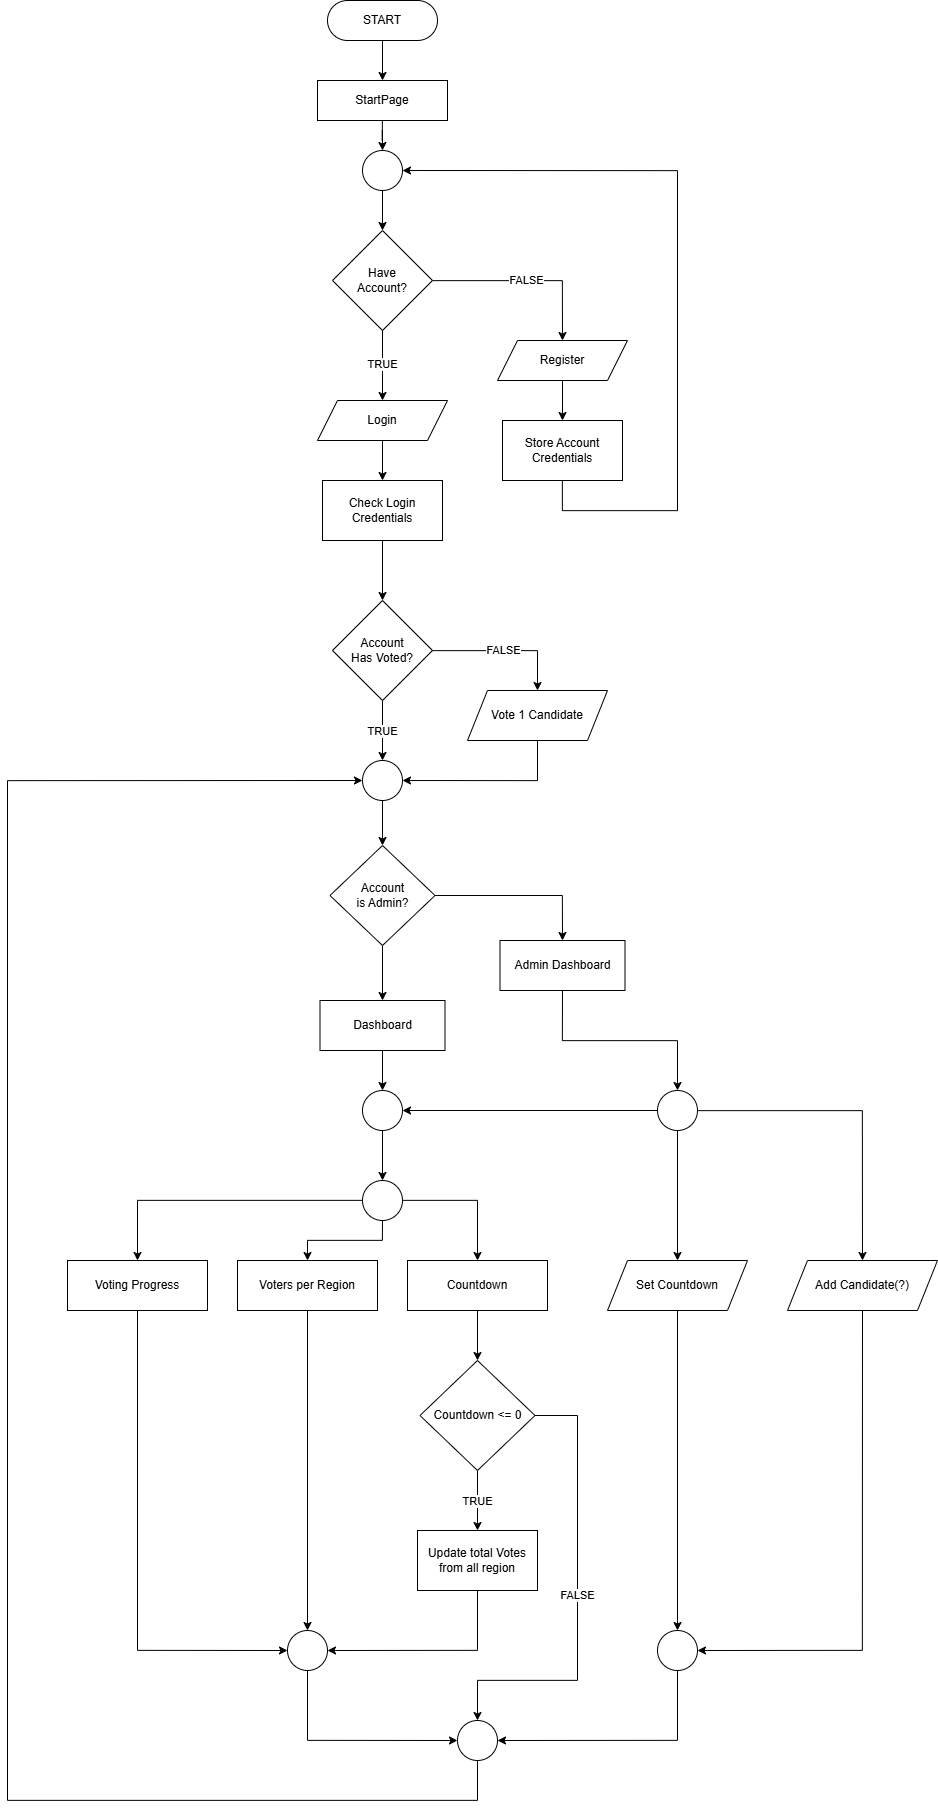

The diagram above was exported from draw.io. Its source (the exported page's mxGraphModel, read from the mxfile embedded in the PNG):
<mxGraphModel dx="2954" dy="1629" grid="1" gridSize="10" guides="1" tooltips="1" connect="1" arrows="1" fold="1" page="1" pageScale="1" pageWidth="850" pageHeight="1100" math="0" shadow="0">
  <root>
    <mxCell id="0" />
    <mxCell id="1" parent="0" />
    <mxCell id="pLjxUmeasIIKeRyMUMQv-5" style="edgeStyle=orthogonalEdgeStyle;rounded=0;orthogonalLoop=1;jettySize=auto;html=1;" parent="1" source="pLjxUmeasIIKeRyMUMQv-1" target="pLjxUmeasIIKeRyMUMQv-4" edge="1">
      <mxGeometry relative="1" as="geometry" />
    </mxCell>
    <mxCell id="pLjxUmeasIIKeRyMUMQv-1" value="START" style="rounded=1;whiteSpace=wrap;html=1;arcSize=50;" parent="1" vertex="1">
      <mxGeometry x="340" y="110" width="110" height="40" as="geometry" />
    </mxCell>
    <mxCell id="pLjxUmeasIIKeRyMUMQv-8" value="FALSE" style="edgeStyle=orthogonalEdgeStyle;rounded=0;orthogonalLoop=1;jettySize=auto;html=1;entryX=0.5;entryY=0;entryDx=0;entryDy=0;" parent="1" source="pLjxUmeasIIKeRyMUMQv-2" target="pLjxUmeasIIKeRyMUMQv-6" edge="1">
      <mxGeometry relative="1" as="geometry" />
    </mxCell>
    <mxCell id="pLjxUmeasIIKeRyMUMQv-9" value="TRUE" style="edgeStyle=orthogonalEdgeStyle;rounded=0;orthogonalLoop=1;jettySize=auto;html=1;entryX=0.5;entryY=0;entryDx=0;entryDy=0;" parent="1" source="pLjxUmeasIIKeRyMUMQv-2" target="pLjxUmeasIIKeRyMUMQv-7" edge="1">
      <mxGeometry relative="1" as="geometry" />
    </mxCell>
    <mxCell id="pLjxUmeasIIKeRyMUMQv-2" value="Have&lt;div&gt;Account?&lt;/div&gt;" style="rhombus;whiteSpace=wrap;html=1;" parent="1" vertex="1">
      <mxGeometry x="345" y="340" width="100" height="100" as="geometry" />
    </mxCell>
    <mxCell id="pLjxUmeasIIKeRyMUMQv-17" style="edgeStyle=orthogonalEdgeStyle;rounded=0;orthogonalLoop=1;jettySize=auto;html=1;entryX=0.5;entryY=0;entryDx=0;entryDy=0;" parent="1" source="pLjxUmeasIIKeRyMUMQv-4" target="pLjxUmeasIIKeRyMUMQv-16" edge="1">
      <mxGeometry relative="1" as="geometry" />
    </mxCell>
    <mxCell id="pLjxUmeasIIKeRyMUMQv-4" value="StartPage" style="rounded=0;whiteSpace=wrap;html=1;" parent="1" vertex="1">
      <mxGeometry x="330" y="190" width="130" height="40" as="geometry" />
    </mxCell>
    <mxCell id="pLjxUmeasIIKeRyMUMQv-25" style="edgeStyle=orthogonalEdgeStyle;rounded=0;orthogonalLoop=1;jettySize=auto;html=1;entryX=0.5;entryY=0;entryDx=0;entryDy=0;" parent="1" source="pLjxUmeasIIKeRyMUMQv-6" target="pLjxUmeasIIKeRyMUMQv-24" edge="1">
      <mxGeometry relative="1" as="geometry" />
    </mxCell>
    <mxCell id="pLjxUmeasIIKeRyMUMQv-6" value="Register" style="shape=parallelogram;perimeter=parallelogramPerimeter;whiteSpace=wrap;html=1;fixedSize=1;" parent="1" vertex="1">
      <mxGeometry x="510" y="450" width="130" height="40" as="geometry" />
    </mxCell>
    <mxCell id="pLjxUmeasIIKeRyMUMQv-22" style="edgeStyle=orthogonalEdgeStyle;rounded=0;orthogonalLoop=1;jettySize=auto;html=1;" parent="1" source="pLjxUmeasIIKeRyMUMQv-7" target="pLjxUmeasIIKeRyMUMQv-21" edge="1">
      <mxGeometry relative="1" as="geometry" />
    </mxCell>
    <mxCell id="pLjxUmeasIIKeRyMUMQv-7" value="Login" style="shape=parallelogram;perimeter=parallelogramPerimeter;whiteSpace=wrap;html=1;fixedSize=1;" parent="1" vertex="1">
      <mxGeometry x="330" y="510" width="130" height="40" as="geometry" />
    </mxCell>
    <mxCell id="pLjxUmeasIIKeRyMUMQv-34" style="edgeStyle=orthogonalEdgeStyle;rounded=0;orthogonalLoop=1;jettySize=auto;html=1;entryX=1;entryY=0.5;entryDx=0;entryDy=0;" parent="1" source="pLjxUmeasIIKeRyMUMQv-11" target="pLjxUmeasIIKeRyMUMQv-31" edge="1">
      <mxGeometry relative="1" as="geometry">
        <Array as="points">
          <mxPoint x="550" y="890" />
        </Array>
      </mxGeometry>
    </mxCell>
    <mxCell id="pLjxUmeasIIKeRyMUMQv-11" value="Vote 1 Candidate" style="shape=parallelogram;perimeter=parallelogramPerimeter;whiteSpace=wrap;html=1;fixedSize=1;" parent="1" vertex="1">
      <mxGeometry x="480" y="800" width="140" height="50" as="geometry" />
    </mxCell>
    <mxCell id="pLjxUmeasIIKeRyMUMQv-18" style="edgeStyle=orthogonalEdgeStyle;rounded=0;orthogonalLoop=1;jettySize=auto;html=1;entryX=0.5;entryY=0;entryDx=0;entryDy=0;" parent="1" source="pLjxUmeasIIKeRyMUMQv-16" target="pLjxUmeasIIKeRyMUMQv-2" edge="1">
      <mxGeometry relative="1" as="geometry" />
    </mxCell>
    <mxCell id="pLjxUmeasIIKeRyMUMQv-16" value="" style="ellipse;whiteSpace=wrap;html=1;aspect=fixed;" parent="1" vertex="1">
      <mxGeometry x="375" y="260" width="40" height="40" as="geometry" />
    </mxCell>
    <mxCell id="pLjxUmeasIIKeRyMUMQv-35" style="edgeStyle=orthogonalEdgeStyle;rounded=0;orthogonalLoop=1;jettySize=auto;html=1;entryX=0.5;entryY=0;entryDx=0;entryDy=0;" parent="1" source="pLjxUmeasIIKeRyMUMQv-21" target="pLjxUmeasIIKeRyMUMQv-27" edge="1">
      <mxGeometry relative="1" as="geometry" />
    </mxCell>
    <mxCell id="pLjxUmeasIIKeRyMUMQv-21" value="Check Login&lt;div&gt;Credentials&lt;/div&gt;" style="rounded=0;whiteSpace=wrap;html=1;" parent="1" vertex="1">
      <mxGeometry x="335" y="590" width="120" height="60" as="geometry" />
    </mxCell>
    <mxCell id="pLjxUmeasIIKeRyMUMQv-26" style="edgeStyle=orthogonalEdgeStyle;rounded=0;orthogonalLoop=1;jettySize=auto;html=1;entryX=1;entryY=0.5;entryDx=0;entryDy=0;" parent="1" source="pLjxUmeasIIKeRyMUMQv-24" target="pLjxUmeasIIKeRyMUMQv-16" edge="1">
      <mxGeometry relative="1" as="geometry">
        <Array as="points">
          <mxPoint x="575" y="620" />
          <mxPoint x="690" y="620" />
          <mxPoint x="690" y="280" />
        </Array>
      </mxGeometry>
    </mxCell>
    <mxCell id="pLjxUmeasIIKeRyMUMQv-24" value="Store Account&lt;div&gt;Credentials&lt;/div&gt;" style="rounded=0;whiteSpace=wrap;html=1;" parent="1" vertex="1">
      <mxGeometry x="515" y="530" width="120" height="60" as="geometry" />
    </mxCell>
    <mxCell id="pLjxUmeasIIKeRyMUMQv-28" value="FALSE" style="edgeStyle=orthogonalEdgeStyle;rounded=0;orthogonalLoop=1;jettySize=auto;html=1;entryX=0.5;entryY=0;entryDx=0;entryDy=0;" parent="1" source="pLjxUmeasIIKeRyMUMQv-27" target="pLjxUmeasIIKeRyMUMQv-11" edge="1">
      <mxGeometry relative="1" as="geometry" />
    </mxCell>
    <mxCell id="pLjxUmeasIIKeRyMUMQv-32" value="TRUE" style="edgeStyle=orthogonalEdgeStyle;rounded=0;orthogonalLoop=1;jettySize=auto;html=1;entryX=0.5;entryY=0;entryDx=0;entryDy=0;" parent="1" source="pLjxUmeasIIKeRyMUMQv-27" target="pLjxUmeasIIKeRyMUMQv-31" edge="1">
      <mxGeometry relative="1" as="geometry" />
    </mxCell>
    <mxCell id="pLjxUmeasIIKeRyMUMQv-27" value="Account&lt;div&gt;Has Voted?&lt;/div&gt;" style="rhombus;whiteSpace=wrap;html=1;" parent="1" vertex="1">
      <mxGeometry x="345" y="710" width="100" height="100" as="geometry" />
    </mxCell>
    <mxCell id="pLjxUmeasIIKeRyMUMQv-64" style="edgeStyle=orthogonalEdgeStyle;rounded=0;orthogonalLoop=1;jettySize=auto;html=1;entryX=0.5;entryY=0;entryDx=0;entryDy=0;" parent="1" source="pLjxUmeasIIKeRyMUMQv-29" target="pLjxUmeasIIKeRyMUMQv-63" edge="1">
      <mxGeometry relative="1" as="geometry" />
    </mxCell>
    <mxCell id="pLjxUmeasIIKeRyMUMQv-29" value="Dashboard" style="rounded=0;whiteSpace=wrap;html=1;" parent="1" vertex="1">
      <mxGeometry x="332.5" y="1110" width="125" height="50" as="geometry" />
    </mxCell>
    <mxCell id="pLjxUmeasIIKeRyMUMQv-37" style="edgeStyle=orthogonalEdgeStyle;rounded=0;orthogonalLoop=1;jettySize=auto;html=1;entryX=0.5;entryY=0;entryDx=0;entryDy=0;" parent="1" source="pLjxUmeasIIKeRyMUMQv-31" target="pLjxUmeasIIKeRyMUMQv-36" edge="1">
      <mxGeometry relative="1" as="geometry" />
    </mxCell>
    <mxCell id="pLjxUmeasIIKeRyMUMQv-31" value="" style="ellipse;whiteSpace=wrap;html=1;aspect=fixed;" parent="1" vertex="1">
      <mxGeometry x="375" y="870" width="40" height="40" as="geometry" />
    </mxCell>
    <mxCell id="pLjxUmeasIIKeRyMUMQv-39" style="edgeStyle=orthogonalEdgeStyle;rounded=0;orthogonalLoop=1;jettySize=auto;html=1;entryX=0.5;entryY=0;entryDx=0;entryDy=0;" parent="1" source="pLjxUmeasIIKeRyMUMQv-36" target="pLjxUmeasIIKeRyMUMQv-38" edge="1">
      <mxGeometry relative="1" as="geometry" />
    </mxCell>
    <mxCell id="pLjxUmeasIIKeRyMUMQv-40" style="edgeStyle=orthogonalEdgeStyle;rounded=0;orthogonalLoop=1;jettySize=auto;html=1;entryX=0.5;entryY=0;entryDx=0;entryDy=0;" parent="1" source="pLjxUmeasIIKeRyMUMQv-36" target="pLjxUmeasIIKeRyMUMQv-29" edge="1">
      <mxGeometry relative="1" as="geometry" />
    </mxCell>
    <mxCell id="pLjxUmeasIIKeRyMUMQv-36" value="Account&lt;div&gt;is Admin?&lt;/div&gt;" style="rhombus;whiteSpace=wrap;html=1;" parent="1" vertex="1">
      <mxGeometry x="342.5" y="955" width="105" height="100" as="geometry" />
    </mxCell>
    <mxCell id="pLjxUmeasIIKeRyMUMQv-53" style="edgeStyle=orthogonalEdgeStyle;rounded=0;orthogonalLoop=1;jettySize=auto;html=1;entryX=0.5;entryY=0;entryDx=0;entryDy=0;exitX=0.5;exitY=1;exitDx=0;exitDy=0;" parent="1" source="pLjxUmeasIIKeRyMUMQv-38" target="pLjxUmeasIIKeRyMUMQv-52" edge="1">
      <mxGeometry relative="1" as="geometry" />
    </mxCell>
    <mxCell id="pLjxUmeasIIKeRyMUMQv-38" value="Admin Dashboard" style="rounded=0;whiteSpace=wrap;html=1;" parent="1" vertex="1">
      <mxGeometry x="512.5" y="1050" width="125" height="50" as="geometry" />
    </mxCell>
    <mxCell id="Apgfbvs84Dsyf2aYeABq-10" style="edgeStyle=orthogonalEdgeStyle;rounded=0;orthogonalLoop=1;jettySize=auto;html=1;entryX=0.5;entryY=0;entryDx=0;entryDy=0;" parent="1" source="pLjxUmeasIIKeRyMUMQv-41" target="Apgfbvs84Dsyf2aYeABq-6" edge="1">
      <mxGeometry relative="1" as="geometry" />
    </mxCell>
    <mxCell id="pLjxUmeasIIKeRyMUMQv-41" value="Set Countdown" style="shape=parallelogram;perimeter=parallelogramPerimeter;whiteSpace=wrap;html=1;fixedSize=1;" parent="1" vertex="1">
      <mxGeometry x="620" y="1370" width="140" height="50" as="geometry" />
    </mxCell>
    <mxCell id="Apgfbvs84Dsyf2aYeABq-8" style="edgeStyle=orthogonalEdgeStyle;rounded=0;orthogonalLoop=1;jettySize=auto;html=1;entryX=0;entryY=0.5;entryDx=0;entryDy=0;" parent="1" source="pLjxUmeasIIKeRyMUMQv-42" target="Apgfbvs84Dsyf2aYeABq-3" edge="1">
      <mxGeometry relative="1" as="geometry">
        <Array as="points">
          <mxPoint x="150" y="1760" />
        </Array>
      </mxGeometry>
    </mxCell>
    <mxCell id="pLjxUmeasIIKeRyMUMQv-42" value="Voting Progress" style="rounded=0;whiteSpace=wrap;html=1;" parent="1" vertex="1">
      <mxGeometry x="80" y="1370" width="140" height="50" as="geometry" />
    </mxCell>
    <mxCell id="Apgfbvs84Dsyf2aYeABq-7" style="edgeStyle=orthogonalEdgeStyle;rounded=0;orthogonalLoop=1;jettySize=auto;html=1;entryX=0.5;entryY=0;entryDx=0;entryDy=0;" parent="1" source="pLjxUmeasIIKeRyMUMQv-43" target="Apgfbvs84Dsyf2aYeABq-3" edge="1">
      <mxGeometry relative="1" as="geometry" />
    </mxCell>
    <mxCell id="pLjxUmeasIIKeRyMUMQv-43" value="Voters per Region" style="rounded=0;whiteSpace=wrap;html=1;" parent="1" vertex="1">
      <mxGeometry x="250" y="1370" width="140" height="50" as="geometry" />
    </mxCell>
    <mxCell id="pLjxUmeasIIKeRyMUMQv-68" style="edgeStyle=orthogonalEdgeStyle;rounded=0;orthogonalLoop=1;jettySize=auto;html=1;entryX=0.5;entryY=0;entryDx=0;entryDy=0;" parent="1" source="pLjxUmeasIIKeRyMUMQv-44" target="pLjxUmeasIIKeRyMUMQv-67" edge="1">
      <mxGeometry relative="1" as="geometry" />
    </mxCell>
    <mxCell id="pLjxUmeasIIKeRyMUMQv-44" value="Countdown" style="rounded=0;whiteSpace=wrap;html=1;" parent="1" vertex="1">
      <mxGeometry x="420" y="1370" width="140" height="50" as="geometry" />
    </mxCell>
    <mxCell id="pLjxUmeasIIKeRyMUMQv-47" style="edgeStyle=orthogonalEdgeStyle;rounded=0;orthogonalLoop=1;jettySize=auto;html=1;entryX=0.5;entryY=0;entryDx=0;entryDy=0;" parent="1" source="pLjxUmeasIIKeRyMUMQv-45" target="pLjxUmeasIIKeRyMUMQv-42" edge="1">
      <mxGeometry relative="1" as="geometry" />
    </mxCell>
    <mxCell id="pLjxUmeasIIKeRyMUMQv-48" style="edgeStyle=orthogonalEdgeStyle;rounded=0;orthogonalLoop=1;jettySize=auto;html=1;entryX=0.5;entryY=0;entryDx=0;entryDy=0;" parent="1" source="pLjxUmeasIIKeRyMUMQv-45" target="pLjxUmeasIIKeRyMUMQv-43" edge="1">
      <mxGeometry relative="1" as="geometry" />
    </mxCell>
    <mxCell id="pLjxUmeasIIKeRyMUMQv-62" style="edgeStyle=orthogonalEdgeStyle;rounded=0;orthogonalLoop=1;jettySize=auto;html=1;entryX=0.5;entryY=0;entryDx=0;entryDy=0;" parent="1" source="pLjxUmeasIIKeRyMUMQv-45" target="pLjxUmeasIIKeRyMUMQv-44" edge="1">
      <mxGeometry relative="1" as="geometry">
        <mxPoint x="470" y="1310" as="targetPoint" />
      </mxGeometry>
    </mxCell>
    <mxCell id="pLjxUmeasIIKeRyMUMQv-45" value="" style="ellipse;whiteSpace=wrap;html=1;aspect=fixed;" parent="1" vertex="1">
      <mxGeometry x="375" y="1290" width="40" height="40" as="geometry" />
    </mxCell>
    <mxCell id="pLjxUmeasIIKeRyMUMQv-54" style="edgeStyle=orthogonalEdgeStyle;rounded=0;orthogonalLoop=1;jettySize=auto;html=1;entryX=0.5;entryY=0;entryDx=0;entryDy=0;exitX=0.5;exitY=1;exitDx=0;exitDy=0;" parent="1" source="pLjxUmeasIIKeRyMUMQv-52" target="pLjxUmeasIIKeRyMUMQv-41" edge="1">
      <mxGeometry relative="1" as="geometry" />
    </mxCell>
    <mxCell id="pLjxUmeasIIKeRyMUMQv-66" style="edgeStyle=orthogonalEdgeStyle;rounded=0;orthogonalLoop=1;jettySize=auto;html=1;entryX=1;entryY=0.5;entryDx=0;entryDy=0;" parent="1" source="pLjxUmeasIIKeRyMUMQv-52" target="pLjxUmeasIIKeRyMUMQv-63" edge="1">
      <mxGeometry relative="1" as="geometry" />
    </mxCell>
    <mxCell id="Apgfbvs84Dsyf2aYeABq-2" style="edgeStyle=orthogonalEdgeStyle;rounded=0;orthogonalLoop=1;jettySize=auto;html=1;entryX=0.5;entryY=0;entryDx=0;entryDy=0;" parent="1" source="pLjxUmeasIIKeRyMUMQv-52" target="Apgfbvs84Dsyf2aYeABq-1" edge="1">
      <mxGeometry relative="1" as="geometry" />
    </mxCell>
    <mxCell id="pLjxUmeasIIKeRyMUMQv-52" value="" style="ellipse;whiteSpace=wrap;html=1;aspect=fixed;" parent="1" vertex="1">
      <mxGeometry x="670" y="1200" width="40" height="40" as="geometry" />
    </mxCell>
    <mxCell id="pLjxUmeasIIKeRyMUMQv-65" style="edgeStyle=orthogonalEdgeStyle;rounded=0;orthogonalLoop=1;jettySize=auto;html=1;entryX=0.5;entryY=0;entryDx=0;entryDy=0;" parent="1" source="pLjxUmeasIIKeRyMUMQv-63" target="pLjxUmeasIIKeRyMUMQv-45" edge="1">
      <mxGeometry relative="1" as="geometry" />
    </mxCell>
    <mxCell id="pLjxUmeasIIKeRyMUMQv-63" value="" style="ellipse;whiteSpace=wrap;html=1;aspect=fixed;" parent="1" vertex="1">
      <mxGeometry x="375" y="1200" width="40" height="40" as="geometry" />
    </mxCell>
    <mxCell id="pLjxUmeasIIKeRyMUMQv-70" value="TRUE" style="edgeStyle=orthogonalEdgeStyle;rounded=0;orthogonalLoop=1;jettySize=auto;html=1;entryX=0.5;entryY=0;entryDx=0;entryDy=0;" parent="1" source="pLjxUmeasIIKeRyMUMQv-67" target="pLjxUmeasIIKeRyMUMQv-69" edge="1">
      <mxGeometry relative="1" as="geometry" />
    </mxCell>
    <mxCell id="Apgfbvs84Dsyf2aYeABq-16" value="FALSE" style="edgeStyle=orthogonalEdgeStyle;rounded=0;orthogonalLoop=1;jettySize=auto;html=1;entryX=0.5;entryY=0;entryDx=0;entryDy=0;exitX=1;exitY=0.5;exitDx=0;exitDy=0;" parent="1" source="pLjxUmeasIIKeRyMUMQv-67" target="Apgfbvs84Dsyf2aYeABq-12" edge="1">
      <mxGeometry relative="1" as="geometry">
        <Array as="points">
          <mxPoint x="590" y="1525" />
          <mxPoint x="590" y="1790" />
          <mxPoint x="490" y="1790" />
        </Array>
      </mxGeometry>
    </mxCell>
    <mxCell id="pLjxUmeasIIKeRyMUMQv-67" value="Countdown &amp;lt;= 0" style="rhombus;whiteSpace=wrap;html=1;" parent="1" vertex="1">
      <mxGeometry x="432.5" y="1470" width="115" height="110" as="geometry" />
    </mxCell>
    <mxCell id="Apgfbvs84Dsyf2aYeABq-9" style="edgeStyle=orthogonalEdgeStyle;rounded=0;orthogonalLoop=1;jettySize=auto;html=1;entryX=1;entryY=0.5;entryDx=0;entryDy=0;" parent="1" source="pLjxUmeasIIKeRyMUMQv-69" target="Apgfbvs84Dsyf2aYeABq-3" edge="1">
      <mxGeometry relative="1" as="geometry">
        <Array as="points">
          <mxPoint x="490" y="1760" />
        </Array>
      </mxGeometry>
    </mxCell>
    <mxCell id="pLjxUmeasIIKeRyMUMQv-69" value="Update total Votes&lt;div&gt;from all region&lt;/div&gt;" style="rounded=0;whiteSpace=wrap;html=1;" parent="1" vertex="1">
      <mxGeometry x="430" y="1640" width="120" height="60" as="geometry" />
    </mxCell>
    <mxCell id="Apgfbvs84Dsyf2aYeABq-11" style="edgeStyle=orthogonalEdgeStyle;rounded=0;orthogonalLoop=1;jettySize=auto;html=1;entryX=1;entryY=0.5;entryDx=0;entryDy=0;exitX=0.5;exitY=1;exitDx=0;exitDy=0;" parent="1" source="Apgfbvs84Dsyf2aYeABq-1" target="Apgfbvs84Dsyf2aYeABq-6" edge="1">
      <mxGeometry relative="1" as="geometry" />
    </mxCell>
    <mxCell id="Apgfbvs84Dsyf2aYeABq-1" value="Add Candidate(?)" style="shape=parallelogram;perimeter=parallelogramPerimeter;whiteSpace=wrap;html=1;fixedSize=1;" parent="1" vertex="1">
      <mxGeometry x="800" y="1370" width="150" height="50" as="geometry" />
    </mxCell>
    <mxCell id="Apgfbvs84Dsyf2aYeABq-13" style="edgeStyle=orthogonalEdgeStyle;rounded=0;orthogonalLoop=1;jettySize=auto;html=1;entryX=0;entryY=0.5;entryDx=0;entryDy=0;exitX=0.5;exitY=1;exitDx=0;exitDy=0;" parent="1" source="Apgfbvs84Dsyf2aYeABq-3" target="Apgfbvs84Dsyf2aYeABq-12" edge="1">
      <mxGeometry relative="1" as="geometry" />
    </mxCell>
    <mxCell id="Apgfbvs84Dsyf2aYeABq-3" value="" style="ellipse;whiteSpace=wrap;html=1;aspect=fixed;" parent="1" vertex="1">
      <mxGeometry x="300" y="1740" width="40" height="40" as="geometry" />
    </mxCell>
    <mxCell id="Apgfbvs84Dsyf2aYeABq-14" style="edgeStyle=orthogonalEdgeStyle;rounded=0;orthogonalLoop=1;jettySize=auto;html=1;entryX=1;entryY=0.5;entryDx=0;entryDy=0;exitX=0.5;exitY=1;exitDx=0;exitDy=0;" parent="1" source="Apgfbvs84Dsyf2aYeABq-6" target="Apgfbvs84Dsyf2aYeABq-12" edge="1">
      <mxGeometry relative="1" as="geometry" />
    </mxCell>
    <mxCell id="Apgfbvs84Dsyf2aYeABq-6" value="" style="ellipse;whiteSpace=wrap;html=1;aspect=fixed;" parent="1" vertex="1">
      <mxGeometry x="670" y="1740" width="40" height="40" as="geometry" />
    </mxCell>
    <mxCell id="Apgfbvs84Dsyf2aYeABq-15" style="edgeStyle=orthogonalEdgeStyle;rounded=0;orthogonalLoop=1;jettySize=auto;html=1;entryX=0;entryY=0.5;entryDx=0;entryDy=0;" parent="1" source="Apgfbvs84Dsyf2aYeABq-12" target="pLjxUmeasIIKeRyMUMQv-31" edge="1">
      <mxGeometry relative="1" as="geometry">
        <Array as="points">
          <mxPoint x="490" y="1910" />
          <mxPoint x="20" y="1910" />
          <mxPoint x="20" y="890" />
        </Array>
      </mxGeometry>
    </mxCell>
    <mxCell id="Apgfbvs84Dsyf2aYeABq-12" value="" style="ellipse;whiteSpace=wrap;html=1;aspect=fixed;" parent="1" vertex="1">
      <mxGeometry x="470" y="1830" width="40" height="40" as="geometry" />
    </mxCell>
  </root>
</mxGraphModel>